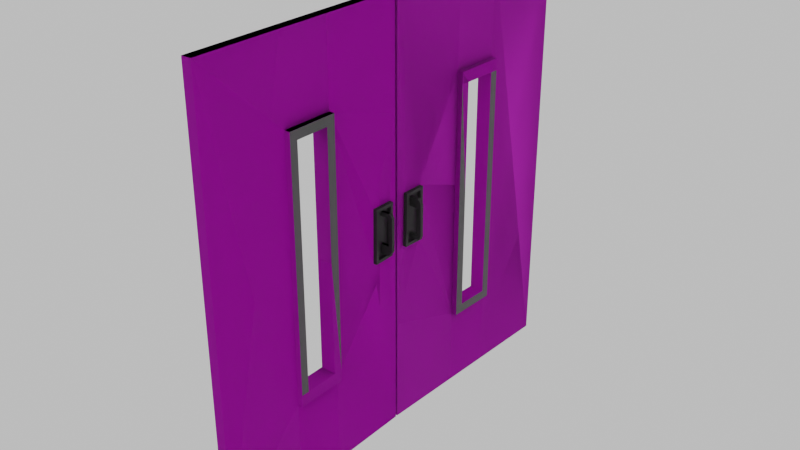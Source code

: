 # Source: NewDOubleDOors.blend  (saved by Blender 2.80.75; exported with 4.5.12 LTS)
import bpy
from mathutils import Matrix  # noqa: F401  (used for matrix-valued properties, if any)

bpy.ops.wm.read_factory_settings(use_empty=True)
scene = bpy.context.scene
scene.name = 'Scene'

# ---- collections
col_collection = bpy.data.collections.new('Collection'); scene.collection.children.link(col_collection)

# ---- images (referenced by path relative to the original .blend; pixels are not part of the script)
import os
ASSET_DIR = os.environ.get("B2B_ASSET_DIR", "")  # directory of the original .blend (textures are referenced by path, not embedded)
HERE = os.path.dirname(os.path.abspath(__file__))  # packed textures are extracted next to this script under _unpacked/

def load_image(name, relpath, width, height, colorspace="sRGB"):
    """Load a texture the original file referenced (path relative to the .blend, or extracted next to this script)."""
    p = next((c for c in (os.path.join(HERE, relpath), os.path.join(ASSET_DIR, relpath)) if relpath and os.path.exists(c)), "")
    if p:
        img = bpy.data.images.load(p, check_existing=True)
        img.name = name
    else:  # same state as the original file: an image datablock whose file is absent (Cycles renders it pink)
        img = bpy.data.images.new(name, width, height)
        img.source = "FILE"
        img.filepath = "//" + (relpath or name)
    img.colorspace_settings.name = colorspace
    return img
img_rustmixedonpaint012_refl_3k_jpg = load_image('RustMixedOnPaint012_REFL_3K.jpg', 'RustMixedOnPaint012_REFL_3K.jpg', 1024, 1024, 'sRGB')
img_rustmixedonpaint012_gloss_3k_jpg = load_image('RustMixedOnPaint012_GLOSS_3K.jpg', 'RustMixedOnPaint012_GLOSS_3K.jpg', 1024, 1024, 'Non-Color')
img_rustmixedonpaint012_nrm_3k_jpg = load_image('RustMixedOnPaint012_NRM_3K.jpg', 'RustMixedOnPaint012_NRM_3K.jpg', 1024, 1024, 'Non-Color')

# ---- materials (node trees are filled in below, after node groups)
mat_material_002 = bpy.data.materials.new('Material.002')
mat_material_002.alpha_threshold = 0.0
mat_material_002.use_transparent_shadow = False
mat_material_002.line_color = (0.0, 0.0, 0.0, 1.0)
mat_material = bpy.data.materials.new('Material')
mat_material.use_transparent_shadow = False
mat_material_004 = bpy.data.materials.new('Material.004')
mat_material_004.use_transparent_shadow = False
mat_material_003 = bpy.data.materials.new('Material.003')
mat_material_003.use_transparent_shadow = False
mat_material_005 = bpy.data.materials.new('Material.005')
mat_material_005.use_transparent_shadow = False

# ---- material node trees
mat_material_002.use_nodes = True; mat_material_002.node_tree.nodes.clear()
_N = mat_material_002.node_tree.nodes; _L = mat_material_002.node_tree.links
n0 = _N.new('ShaderNodeOutputMaterial'); n0.name = 'Material Output'; n0.location = (300, 300)
n1 = _N.new('ShaderNodeBsdfPrincipled'); n1.name = 'Principled BSDF'; n1.location = (10, 300)
n1.distribution = 'GGX'
n1.subsurface_method = 'BURLEY'
n1.inputs[3].default_value = 1.45
n1.inputs[27].default_value = (0.0, 0.0, 0.0, 1.0)
n1.inputs[28].default_value = 1.0
n2 = _N.new('ShaderNodeTexImage'); n2.name = 'Image Texture'; n2.location = (-368, 364)
n2.image = img_rustmixedonpaint012_refl_3k_jpg
n3 = _N.new('ShaderNodeTexImage'); n3.name = 'Image Texture.001'; n3.location = (-584, 82)
n3.image = img_rustmixedonpaint012_gloss_3k_jpg
n4 = _N.new('ShaderNodeValToRGB'); n4.name = 'ColorRamp'; n4.location = (-300, 60)
while len(n4.color_ramp.elements) > 1: n4.color_ramp.elements.remove(n4.color_ramp.elements[-1])
n4.color_ramp.elements[0].position = 0.3732; n4.color_ramp.elements[0].color = (1.0, 1.0, 1.0, 1.0)
_e = n4.color_ramp.elements.new(0.471); _e.color = (0.0, 0.0, 0.0, 1.0)
n5 = _N.new('ShaderNodeTexImage'); n5.name = 'Image Texture.002'; n5.location = (-562, -208)
n5.image = img_rustmixedonpaint012_nrm_3k_jpg
n6 = _N.new('ShaderNodeNormalMap'); n6.name = 'Normal Map'; n6.location = (-241, -249)
n6.inputs[0].default_value = 1.3
_L.new(n1.outputs[0], n0.inputs[0])
_L.new(n2.outputs[0], n1.inputs[0])
_L.new(n3.outputs[0], n4.inputs[0])
_L.new(n4.outputs[0], n1.inputs[2])
_L.new(n5.outputs[0], n6.inputs[1])
_L.new(n6.outputs[0], n1.inputs[5])
n0.is_active_output = True
mat_material.use_nodes = True; mat_material.node_tree.nodes.clear()
_N = mat_material.node_tree.nodes; _L = mat_material.node_tree.links
n0 = _N.new('ShaderNodeOutputMaterial'); n0.name = 'Material Output'; n0.location = (300, 300)
n1 = _N.new('ShaderNodeBsdfPrincipled'); n1.name = 'Principled BSDF'; n1.location = (10, 300)
n1.distribution = 'GGX'
n1.subsurface_method = 'BURLEY'
n1.inputs[0].default_value = (0.1413, 0.1413, 0.1413, 1.0)
n1.inputs[3].default_value = 1.45
n1.inputs[27].default_value = (0.0, 0.0, 0.0, 1.0)
n1.inputs[28].default_value = 1.0
_L.new(n1.outputs[0], n0.inputs[0])
n0.is_active_output = True
mat_material_004.use_nodes = True; mat_material_004.node_tree.nodes.clear()
_N = mat_material_004.node_tree.nodes; _L = mat_material_004.node_tree.links
n0 = _N.new('ShaderNodeOutputMaterial'); n0.name = 'Material Output'; n0.location = (300, 300)
n1 = _N.new('ShaderNodeBsdfPrincipled'); n1.name = 'Principled BSDF'; n1.location = (10, 300)
n1.distribution = 'GGX'
n1.subsurface_method = 'BURLEY'
n1.inputs[0].default_value = (0.04928, 0.04928, 0.04928, 1.0)
n1.inputs[3].default_value = 1.45
n1.inputs[27].default_value = (0.0, 0.0, 0.0, 1.0)
n1.inputs[28].default_value = 1.0
_L.new(n1.outputs[0], n0.inputs[0])
n0.is_active_output = True
mat_material_003.use_nodes = True; mat_material_003.node_tree.nodes.clear()
_N = mat_material_003.node_tree.nodes; _L = mat_material_003.node_tree.links
n0 = _N.new('ShaderNodeOutputMaterial'); n0.name = 'Material Output'; n0.location = (300, 300)
n1 = _N.new('ShaderNodeBsdfPrincipled'); n1.name = 'Principled BSDF'; n1.location = (10, 300)
n1.distribution = 'GGX'
n1.subsurface_method = 'BURLEY'
n1.inputs[0].default_value = (0.1657, 0.1657, 0.1657, 1.0)
n1.inputs[3].default_value = 1.45
n1.inputs[27].default_value = (0.0, 0.0, 0.0, 1.0)
n1.inputs[28].default_value = 1.0
_L.new(n1.outputs[0], n0.inputs[0])
n0.is_active_output = True
mat_material_005.use_nodes = True; mat_material_005.node_tree.nodes.clear()
_N = mat_material_005.node_tree.nodes; _L = mat_material_005.node_tree.links
n0 = _N.new('ShaderNodeOutputMaterial'); n0.name = 'Material Output'; n0.location = (300, 300)
n1 = _N.new('ShaderNodeBsdfPrincipled'); n1.name = 'Principled BSDF'; n1.location = (10, 300)
n1.distribution = 'GGX'
n1.subsurface_method = 'BURLEY'
n1.inputs[0].default_value = (0.05359, 0.05359, 0.05359, 1.0)
n1.inputs[3].default_value = 1.45
n1.inputs[27].default_value = (0.0, 0.0, 0.0, 1.0)
n1.inputs[28].default_value = 1.0
_L.new(n1.outputs[0], n0.inputs[0])
n0.is_active_output = True

# ---- world
world_world = bpy.data.worlds.new('World'); scene.world = world_world
world_world.use_nodes = True; world_world.node_tree.nodes.clear()
_N = world_world.node_tree.nodes; _L = world_world.node_tree.links
n0 = _N.new('ShaderNodeOutputWorld'); n0.name = 'World Output'; n0.location = (300, 300)
n1 = _N.new('ShaderNodeBackground'); n1.name = 'Background'; n1.location = (10, 300)
n1.inputs[0].default_value = (0.0678, 0.0678, 0.0678, 1.0)
n1.inputs[1].default_value = 9.5
_L.new(n1.outputs[0], n0.inputs[0])
n0.is_active_output = True
world_world.color = (0.05088, 0.05088, 0.05088)
world_world.use_sun_shadow = False
world_world.sun_shadow_jitter_overblur = 0.0

# ---- meshes
me_cube_005 = bpy.data.meshes.new('Cube.005')
me_cube_005.from_pydata([(1.782e-05, 2.929, 2.903), (1.782e-05, 2.929, -2.932), (1.782e-05, 1.095, 2.903), (-0.1324, 1.783, 2.903), (-0.1324, 1.783, -2.932), (1.782e-05, 1.095, -0.1318), (-0.1324, 1.095, -0.1318), (1.782e-05, 1.79, -0.1318), (-0.1324, 1.783, 1.813), (-0.1324, 1.783, -0.1318), (-0.1324, 1.664, -2.932), (1.782e-05, 1.67, 2.903), (-0.1324, 1.664, 2.903), (-0.1324, 1.664, -1.627), (-0.1324, 1.664, 1.813), (1.782e-05, 1.67, 1.813), (1.782e-05, 1.67, 1.689), (-0.1324, 1.664, 1.689), (-0.1324, 1.664, -1.51), (1.782e-05, 1.204, 1.813), (-0.1324, 1.203, 2.903), (1.782e-05, 1.204, -2.932), (-0.1324, 1.203, 1.813), (-0.1324, 1.203, -1.51), (0.0748, 1.204, -1.526), (0.0748, 1.095, -1.526), (0.0748, 1.095, 1.813), (0.0748, 1.79, -1.526), (0.0748, 1.67, -0.002566), (0.0748, 1.67, 1.813), (0.0748, 1.67, 1.689), (0.0748, 1.204, 1.689), (0.0748, 1.204, -0.002566), (1.782e-05, 2.929, -0.01419), (1.782e-05, 2.929, 1.445), (1.782e-05, 2.777, 0.3051), (1.782e-05, 2.554, 0.3085), (1.782e-05, 2.546, -0.3448), (1.782e-05, 2.764, -0.3415), (1.782e-05, 2.82, 0.3467), (0.0525, 2.82, 0.3467), (0.0525, 2.512, 0.3514), (0.0525, 2.554, 0.3085), (-0.01604, 2.646, 0.27), (-0.01604, 2.692, 0.27), (0.1544, 2.646, -0.2695), (0.157, 2.646, 0.2545), (0.1544, 2.692, -0.2695), (0.157, 2.692, 0.2545), (0.1763, 2.646, 0.2143), (-0.01604, 2.646, -0.2292), (0.1224, 2.646, -0.2989), (0.07811, 2.646, 0.27), (0.07811, 2.646, 0.2143), (0.07811, 2.692, 0.27), (0.07811, 2.692, -0.2292), (-0.01604, 2.692, -0.1677), (0.1763, 2.692, -0.1677), (0.1224, 2.692, -0.1677), (0.07811, 2.646, -0.1677), (0.1763, 2.692, 0.1682), (0.1763, 2.646, 0.1682), (0.1224, 2.646, 0.1682), (0.1086, 2.692, 0.2014), (-0.1324, 1.095, -2.932), (-0.1324, -0.07133, -2.932), (-0.1324, 2.929, -2.932), (1.782e-05, -0.07133, 2.903), (-0.1324, -0.07133, 2.903), (1.782e-05, -0.07133, -2.932), (-0.1324, 2.929, 2.903), (1.782e-05, 1.79, -2.932), (-0.1324, 1.203, -2.932), (1.782e-05, 1.204, 2.903), (-0.1324, 1.095, 2.903), (1.782e-05, 1.095, -2.932), (1.782e-05, 1.095, -1.685), (-0.1324, 1.095, -1.627), (1.782e-05, 1.67, -2.932), (1.782e-05, 1.79, 2.903), (1.782e-05, 1.79, -1.685), (-0.1324, 1.783, -1.627), (1.782e-05, 1.095, 1.813), (-0.1324, 1.095, 1.813), (1.782e-05, 1.79, 1.813), (-0.1324, 2.929, -0.01419), (-0.1324, 1.203, -1.627), (-0.1329, 1.203, 1.689), (-0.1324, 1.203, -0.002566), (-0.1324, 1.664, -0.002566), (0.0748, 1.79, -1.685), (0.0748, 1.79, 1.813), (-0.0005268, 1.204, 1.689), (0.0748, 1.095, -1.685), (0.0748, 1.204, 1.813), (0.0748, 1.67, -1.526), (-0.1324, 2.929, 1.445), (1.782e-05, 2.512, 0.3514), (1.782e-05, 2.503, -0.3878), (1.782e-05, 2.806, -0.3831), (0.0525, 2.503, -0.3878), (0.0525, 2.806, -0.3831), (0.0525, 2.777, 0.3051), (0.0525, 2.546, -0.3448), (0.0525, 2.764, -0.3415), (-0.01604, 2.692, -0.2989), (-0.01604, 2.646, -0.2989), (-0.01604, 2.646, 0.2143), (-0.01604, 2.692, -0.2292), (0.07811, 2.692, -0.2989), (0.1224, 2.692, 0.27), (0.1763, 2.692, -0.2292), (0.1763, 2.646, -0.2292), (-0.01604, 2.692, 0.2143), (0.1763, 2.692, 0.2143), (0.1224, 2.692, 0.2143), (0.1763, 2.646, -0.1677), (0.1224, 2.692, -0.2292), (0.07811, 2.646, -0.2292), (0.1224, 2.692, -0.2989), (0.07811, 2.646, -0.2989), (0.1224, 2.646, 0.27), (0.1224, 2.646, 0.2143), (0.07811, 2.692, 0.2143), (0.1224, 2.646, -0.2292), (0.1224, 2.646, -0.1677), (0.07811, 2.692, -0.1677), (-0.01604, 2.646, -0.1677), (0.1224, 2.692, 0.1682), (0.1086, 2.646, 0.2014)], [(30, 16), (16, 17), (78, 71), (77, 86), (92, 87), (7, 80), (21, 78), (75, 21), (92, 31)], [(8, 3, 70, 96, 85, 66, 4, 9), (5, 82, 2, 67, 69, 75), (11, 73, 2, 82, 19, 15, 84, 79), (67, 0, 70, 68), (1, 69, 65, 66), (1, 33, 39, 99, 98, 7, 71), (20, 12, 3, 8, 14, 22, 83, 74), (86, 13, 9, 4, 10, 72, 64, 6), (18, 17, 14, 8, 9, 13), (65, 68, 74, 83, 6, 64), (96, 70, 0, 34), (86, 23, 18, 13), (87, 22, 14, 17), (6, 83, 22, 87, 23, 86), (7, 84, 91, 27), (32, 31, 94, 26, 25, 24), (30, 29, 94, 31), (27, 91, 29, 30, 28), (91, 26, 82, 84), (31, 87, 17, 30), (66, 85, 33, 1), (85, 96, 34, 33), (7, 98, 97, 39, 33, 34, 0, 79, 84), (36, 37, 38, 35), (35, 38, 104, 102), (39, 97, 41, 40), (36, 35, 102, 42), (42, 102, 40, 41), (103, 42, 41, 100), (102, 104, 101, 40), (37, 36, 42, 103), (99, 39, 40, 101), (97, 98, 100, 41), (38, 37, 103, 104), (107, 43, 44, 113), (115, 110, 48, 114), (114, 48, 46, 49), (53, 52, 43, 107), (119, 47, 45, 51), (54, 44, 43, 52), (60, 114, 49, 61), (128, 115, 114, 60), (106, 50, 108, 105), (119, 117, 111, 47), (47, 111, 112, 45), (120, 118, 50, 106), (45, 112, 124, 51), (109, 55, 117, 119), (63, 123, 115, 128), (61, 49, 122, 62), (48, 110, 121, 46), (109, 119, 51, 120), (49, 46, 121, 122), (123, 54, 110, 115), (113, 44, 54, 123), (105, 108, 55, 109), (51, 124, 118, 120), (62, 122, 53, 129), (110, 54, 52, 121), (122, 121, 52, 53), (124, 125, 59, 118), (108, 56, 126, 55), (55, 126, 58, 117), (50, 127, 56, 108), (117, 58, 57, 111), (111, 57, 116, 112), (118, 59, 127, 50), (53, 107, 113, 123), (116, 61, 62, 125), (129, 53, 123, 63), (58, 128, 60, 57), (57, 60, 61, 116), (62, 129, 63, 128), (58, 125, 62, 128), (125, 58, 126, 59), (56, 127, 59, 126), (76, 75, 69, 67, 2, 82), (89, 17, 14, 8, 81, 13), (67, 68, 65, 69), (82, 26, 93, 76), (80, 76, 93, 90), (98, 99, 101, 100), (104, 103, 100, 101), (105, 109, 120, 106), (112, 116, 125, 124), (27, 90, 93, 25), (25, 93, 24), (28, 95, 90, 27), (75, 76, 80, 71), (23, 24, 95, 18), (32, 24, 23, 88), (32, 88, 87, 31), (89, 28, 30, 17), (95, 28, 89, 18)])
_uv = me_cube_005.uv_layers.new(name='UVMap')
_uv.uv.foreach_set('vector', [0.5094, 0.4066, 0.5094, 0.5, 0.6296, 0.5, 0.6296, 0.375, 0.6296, 0.25, 0.6296, 0.0, 0.5094, 1.226e-07, 0.5094, 0.2399, 0.822, 0.2399, 0.822, 0.4066, 0.822, 0.5, 0.9444, 0.5, 0.9444, 0.0, 0.822, 4.086e-08, 0.7617, 0.5, 0.8106, 0.5, 0.822, 0.5, 0.822, 0.4066, 0.8106, 0.4066, 0.7617, 0.4066, 0.7491, 0.4066, 0.7491, 0.5, 0.7383, 0.5, 0.7383, 0.7571, 0.7522, 0.7571, 0.7522, 0.5, 0.766, 0.7571, 0.766, 0.5, 0.7522, 0.5, 0.7522, 0.7571, 0.6296, 1.022e-07, 0.6296, 0.25, 0.641, 0.2809, 0.6425, 0.2184, 0.6742, 0.218, 0.7491, 0.2399, 0.7491, 6.129e-08, 0.4485, 0.5, 0.4969, 0.5, 0.5094, 0.5, 0.5094, 0.4066, 0.4969, 0.4066, 0.4485, 0.4066, 0.4372, 0.4066, 0.4372, 0.5, 0.4485, 0.1118, 0.4969, 0.1118, 0.5094, 0.2399, 0.5094, 1.226e-07, 0.4969, 1.226e-07, 0.4485, 1.839e-07, 0.4372, 1.839e-07, 0.4372, 0.2399, 0.4969, 0.1219, 0.4969, 0.396, 0.4969, 0.4066, 0.5094, 0.4066, 0.5094, 0.2399, 0.4969, 0.1118, 0.3148, 2.86e-07, 0.3148, 0.5, 0.4372, 0.5, 0.4372, 0.4066, 0.4372, 0.2399, 0.4372, 1.839e-07, 0.9861, 0.375, 0.9861, 0.5, 1.0, 0.5, 1.0, 0.375, 0.4485, 0.1118, 0.4485, 0.1219, 0.4969, 0.1219, 0.4969, 0.1118, 0.4485, 0.396, 0.4485, 0.4066, 0.4969, 0.4066, 0.4969, 0.396, 0.4372, 0.2399, 0.4372, 0.4066, 0.4485, 0.4066, 0.4485, 0.396, 0.4485, 0.1219, 0.4485, 0.1118, 0.7956, 0.6194, 0.7956, 0.7861, 0.8034, 0.7861, 0.8034, 0.5, 0.641, 0.6556, 0.641, 0.5106, 0.641, 0.5, 0.6296, 0.5, 0.6296, 0.7861, 0.641, 0.7861, 0.69, 0.5106, 0.69, 0.5, 0.641, 0.5, 0.641, 0.5106, 0.7026, 0.7861, 0.7026, 0.5, 0.69, 0.5, 0.69, 0.5106, 0.69, 0.6556, 0.6188, 0.54, 0.6188, 0.5996, 0.611, 0.5996, 0.611, 0.54, 0.611, 0.54, 0.5892, 0.5401, 0.5892, 0.5005, 0.611, 0.5, 0.9861, 2.043e-08, 0.9861, 0.25, 1.0, 0.25, 1.0, 0.0, 0.9861, 0.25, 0.9861, 0.375, 1.0, 0.375, 1.0, 0.25, 0.7491, 0.2399, 0.6742, 0.218, 0.6733, 0.2813, 0.641, 0.2809, 0.6296, 0.25, 0.6296, 0.375, 0.6296, 0.5, 0.7491, 0.5, 0.7491, 0.4066, 0.47, 0.556, 0.4697, 0.5, 0.4468, 0.5006, 0.4465, 0.556, 0.4922, 0.6042, 0.4922, 0.5488, 0.4867, 0.5488, 0.4867, 0.6042, 0.5121, 0.5488, 0.5121, 0.5752, 0.5176, 0.5752, 0.5176, 0.5488, 0.5396, 0.5488, 0.5396, 0.5679, 0.5451, 0.5679, 0.5451, 0.5488, 0.4186, 0.5597, 0.3951, 0.5596, 0.3907, 0.5632, 0.423, 0.5633, 0.4186, 0.5037, 0.4186, 0.5597, 0.423, 0.5633, 0.423, 0.5, 0.3951, 0.5596, 0.3957, 0.5042, 0.3913, 0.5007, 0.3907, 0.5632, 0.5889, 0.5401, 0.5889, 0.5961, 0.5944, 0.5961, 0.5944, 0.5401, 0.5999, 0.5401, 0.5999, 0.6026, 0.6055, 0.6026, 0.6055, 0.5401, 0.5752, 0.5401, 0.5752, 0.6034, 0.5807, 0.6034, 0.5807, 0.5401, 0.5472, 0.5488, 0.5472, 0.5675, 0.5527, 0.5675, 0.5527, 0.5488, 0.4748, 0.5644, 0.4748, 0.5596, 0.47, 0.5596, 0.47, 0.5644, 0.5415, 0.544, 0.5415, 0.5488, 0.5452, 0.5474, 0.5472, 0.544, 0.5073, 0.5522, 0.5073, 0.5488, 0.5025, 0.5488, 0.5025, 0.5522, 0.5171, 0.544, 0.5171, 0.5488, 0.527, 0.5488, 0.527, 0.544, 0.4603, 0.5586, 0.4603, 0.556, 0.4555, 0.556, 0.4555, 0.5586, 0.4651, 0.5628, 0.4651, 0.5709, 0.47, 0.5709, 0.47, 0.5628, 0.5073, 0.5562, 0.5073, 0.5522, 0.5025, 0.5522, 0.5025, 0.5562, 0.5415, 0.54, 0.5415, 0.544, 0.5472, 0.544, 0.5472, 0.54, 0.4327, 0.5672, 0.4327, 0.5613, 0.4279, 0.5613, 0.4279, 0.5672, 0.5415, 0.5, 0.5415, 0.506, 0.5472, 0.506, 0.5449, 0.5025, 0.5073, 0.5936, 0.5073, 0.5902, 0.5025, 0.5902, 0.5025, 0.5936, 0.5171, 0.5, 0.5171, 0.506, 0.527, 0.506, 0.527, 0.5, 0.5091, 0.5025, 0.5068, 0.506, 0.5125, 0.506, 0.5125, 0.5, 0.5369, 0.5, 0.5369, 0.506, 0.5415, 0.506, 0.5415, 0.5, 0.5401, 0.5429, 0.5369, 0.544, 0.5415, 0.544, 0.5415, 0.54, 0.5068, 0.54, 0.5068, 0.544, 0.5125, 0.544, 0.5125, 0.54, 0.4651, 0.556, 0.4651, 0.559, 0.47, 0.559, 0.47, 0.556, 0.4603, 0.5624, 0.4603, 0.5586, 0.4555, 0.5586, 0.4555, 0.5624, 0.5068, 0.544, 0.5089, 0.5474, 0.5125, 0.5488, 0.5125, 0.544, 0.5369, 0.544, 0.5369, 0.5488, 0.5415, 0.5488, 0.5415, 0.544, 0.527, 0.544, 0.527, 0.5488, 0.5369, 0.5488, 0.5369, 0.544, 0.527, 0.5, 0.527, 0.506, 0.5369, 0.506, 0.5369, 0.5, 0.5125, 0.5, 0.5125, 0.506, 0.5171, 0.506, 0.5171, 0.5, 0.5125, 0.54, 0.5125, 0.544, 0.5171, 0.544, 0.5139, 0.5429, 0.4651, 0.559, 0.4651, 0.5628, 0.47, 0.5628, 0.47, 0.559, 0.5125, 0.544, 0.5125, 0.5488, 0.5171, 0.5488, 0.5171, 0.544, 0.5125, 0.506, 0.5125, 0.5112, 0.5171, 0.5112, 0.5171, 0.506, 0.527, 0.506, 0.527, 0.5112, 0.5369, 0.5112, 0.5369, 0.506, 0.5369, 0.506, 0.5369, 0.5112, 0.5415, 0.5112, 0.5415, 0.506, 0.4327, 0.5613, 0.4327, 0.556, 0.4279, 0.556, 0.4279, 0.5613, 0.5415, 0.506, 0.5415, 0.5112, 0.5472, 0.5112, 0.5472, 0.506, 0.5073, 0.5902, 0.5073, 0.585, 0.5025, 0.585, 0.5025, 0.5902, 0.5171, 0.506, 0.5171, 0.5112, 0.527, 0.5112, 0.527, 0.506, 0.4423, 0.564, 0.4423, 0.556, 0.4375, 0.556, 0.4375, 0.564, 0.5068, 0.5112, 0.5068, 0.54, 0.5125, 0.54, 0.5125, 0.5112, 0.4423, 0.5667, 0.4423, 0.564, 0.4375, 0.564, 0.4375, 0.5667, 0.5415, 0.5112, 0.5415, 0.54, 0.5472, 0.54, 0.5472, 0.5112, 0.5073, 0.585, 0.5073, 0.5562, 0.5025, 0.5562, 0.5025, 0.585, 0.6248, 0.5288, 0.6248, 0.5316, 0.6296, 0.5316, 0.6296, 0.5288, 0.6296, 0.5, 0.6248, 0.5, 0.6248, 0.5288, 0.6296, 0.5288, 0.4555, 0.556, 0.4507, 0.556, 0.4507, 0.5598, 0.4555, 0.5598, 0.4507, 0.5678, 0.4555, 0.5678, 0.4555, 0.5598, 0.4507, 0.5598, 0.1224, 0.1069, 0.1224, 1.839e-07, 0.0, 3.065e-07, 3.127e-08, 0.5, 0.1224, 0.5, 0.1224, 0.4066, 0.1821, 0.749, 0.1821, 0.604, 0.1821, 0.5934, 0.1946, 0.5934, 0.1946, 0.8882, 0.1821, 0.8882, 0.9722, 0.0, 0.9861, 0.0, 0.9861, 0.5, 0.9722, 0.5, 0.7877, 0.5, 0.7799, 0.5, 0.7799, 0.7998, 0.7877, 0.7998, 0.6266, 0.5996, 0.6266, 0.54, 0.6188, 0.54, 0.6188, 0.5996, 0.5286, 0.5488, 0.5286, 0.5747, 0.5231, 0.5747, 0.5231, 0.5488, 0.3633, 0.5591, 0.3862, 0.5596, 0.3907, 0.5633, 0.3589, 0.5626, 0.4651, 0.556, 0.4651, 0.564, 0.4603, 0.564, 0.4603, 0.556, 0.5674, 0.506, 0.5674, 0.5112, 0.5617, 0.5112, 0.5617, 0.506, 0.47, 0.5596, 0.4867, 0.5596, 0.4867, 0.5, 0.47, 0.5, 0.6296, 0.7861, 0.6296, 0.7997, 0.641, 0.7861, 0.69, 0.6556, 0.69, 0.7861, 0.7026, 0.7997, 0.7026, 0.7861, 0.1224, 1.839e-07, 0.1224, 0.1069, 0.1954, 0.1069, 0.1954, 1.022e-07, 0.5674, 0.5401, 0.5892, 0.54, 0.5892, 0.5, 0.5674, 0.5005, 0.7244, 0.6305, 0.7244, 0.5, 0.7027, 0.5014, 0.7027, 0.6305, 0.7244, 0.6305, 0.7027, 0.6305, 0.7026, 0.7755, 0.7244, 0.7755, 0.3366, 0.645, 0.3148, 0.645, 0.3148, 0.5, 0.3366, 0.5, 0.3583, 0.6305, 0.3583, 0.5, 0.3366, 0.5, 0.3366, 0.6291])
me_cube_005.materials.append(mat_material_002)
me_cube_005.use_remesh_preserve_volume = False
me_cube_005.use_remesh_preserve_attributes = False
me_cube_005.use_mirror_vertex_groups = False
me_cube_005.update()
me_cube_001 = bpy.data.meshes.new('Cube.001')
me_cube_001.from_pydata([(0.0002283, 2.955, 2.935), (0.0002283, 2.955, -2.899), (0.0002283, 1.121, 2.935), (-0.1321, 1.81, 2.935), (-0.1321, 1.81, -2.899), (0.0002283, 1.121, -0.09963), (-0.1321, 1.121, -0.09963), (0.0002283, 1.817, -0.09963), (-0.1321, 1.81, 1.845), (-0.1321, 1.81, -0.09963), (-0.1321, 1.691, -2.899), (0.0002283, 1.697, 2.935), (-0.1321, 1.691, 2.935), (-0.1321, 1.691, -1.594), (-0.1321, 1.691, 1.845), (0.0002283, 1.697, 1.845), (0.0002283, 1.697, 1.721), (-0.1321, 1.691, 1.721), (-0.1321, 1.691, -1.477), (0.0002283, 1.23, 1.845), (-0.1321, 1.229, 2.935), (0.0002283, 1.23, -2.899), (-0.1321, 1.229, 1.845), (-0.1321, 1.229, -1.477), (0.07501, 1.23, -1.493), (0.07501, 1.121, -1.493), (0.07501, 1.121, 1.845), (0.07501, 1.817, -1.493), (0.07501, 1.697, 0.02963), (0.07501, 1.697, 1.845), (0.07501, 1.697, 1.721), (0.07501, 1.23, 1.721), (0.07501, 1.23, 0.02963), (0.0002283, 2.955, 0.01801), (0.0002283, 2.955, 1.477), (0.0002283, 2.804, 0.3373), (0.0002283, 2.58, 0.3407), (0.0002283, 2.573, -0.3126), (0.0002283, 2.791, -0.3093), (0.0002283, 2.847, 0.3789), (0.05271, 2.847, 0.3789), (0.05271, 2.539, 0.3836), (0.05271, 2.58, 0.3407), (-0.01583, 2.672, 0.3022), (-0.01583, 2.718, 0.3022), (0.1546, 2.672, -0.2373), (0.1572, 2.672, 0.2867), (0.1546, 2.718, -0.2373), (0.1572, 2.718, 0.2867), (0.1765, 2.672, 0.2465), (-0.01583, 2.672, -0.197), (0.1226, 2.672, -0.2667), (0.07832, 2.672, 0.3022), (0.07832, 2.672, 0.2465), (0.07832, 2.718, 0.3022), (0.07832, 2.718, -0.197), (-0.01583, 2.718, -0.1355), (0.1765, 2.718, -0.1355), (0.1226, 2.718, -0.1355), (0.07832, 2.672, -0.1355), (0.1765, 2.718, 0.2003), (0.1765, 2.672, 0.2003), (0.1226, 2.672, 0.2003), (0.1088, 2.718, 0.2336), (-0.1321, 1.121, -2.899), (-0.1321, -0.04484, -2.899), (-0.1321, 2.955, -2.899), (0.0002283, -0.04484, 2.935), (-0.1321, -0.04484, 2.935), (0.0002283, -0.04484, -2.899), (-0.1321, 2.955, 2.935), (0.0002283, 1.817, -2.899), (-0.1321, 1.229, -2.899), (0.0002283, 1.23, 2.935), (-0.1321, 1.121, 2.935), (0.0002283, 1.121, -2.899), (0.0002283, 1.121, -1.653), (-0.1321, 1.121, -1.594), (0.0002283, 1.697, -2.899), (0.0002283, 1.817, 2.935), (0.0002283, 1.817, -1.653), (0.0002283, 1.121, 1.845), (-0.1321, 1.121, 1.845), (0.0002283, 1.817, 1.845), (-0.1321, 2.955, 0.01801), (-0.1321, 1.229, -1.594), (-0.1327, 1.229, 1.721), (-0.1321, 1.229, 0.02963), (-0.1321, 1.691, 0.02963), (0.07501, 1.817, -1.653), (0.07501, 1.817, 1.845), (-0.0003164, 1.23, 1.721), (0.07501, 1.121, -1.653), (0.07501, 1.23, 1.845), (0.07501, 1.697, -1.493), (-0.1321, 2.955, 1.477), (0.0002283, 2.539, 0.3836), (0.0002283, 2.53, -0.3556), (0.0002283, 2.832, -0.3509), (0.05271, 2.53, -0.3556), (0.05271, 2.832, -0.3509), (0.05271, 2.804, 0.3373), (0.05271, 2.573, -0.3126), (0.05271, 2.791, -0.3093), (-0.01583, 2.718, -0.2667), (-0.01583, 2.672, -0.2667), (-0.01583, 2.672, 0.2465), (-0.01583, 2.718, -0.197), (0.07832, 2.718, -0.2667), (0.1226, 2.718, 0.3022), (0.1765, 2.718, -0.197), (0.1765, 2.672, -0.197), (-0.01583, 2.718, 0.2465), (0.1765, 2.718, 0.2465), (0.1226, 2.718, 0.2465), (0.1765, 2.672, -0.1355), (0.1226, 2.718, -0.197), (0.07832, 2.672, -0.197), (0.1226, 2.718, -0.2667), (0.07832, 2.672, -0.2667), (0.1226, 2.672, 0.3022), (0.1226, 2.672, 0.2465), (0.07832, 2.718, 0.2465), (0.1226, 2.672, -0.197), (0.1226, 2.672, -0.1355), (0.07832, 2.718, -0.1355), (-0.01583, 2.672, -0.1355), (0.1226, 2.718, 0.2003), (0.1088, 2.672, 0.2336)], [(30, 16), (16, 17), (78, 71), (77, 85), (91, 86), (7, 80), (21, 78), (75, 21), (91, 31)], [(8, 3, 70, 95, 84, 66, 4, 9), (5, 81, 2, 67, 69, 75), (11, 73, 2, 81, 19, 15, 83, 79), (67, 0, 70, 68), (1, 69, 65, 66), (20, 12, 3, 8, 14, 22, 82, 74), (85, 13, 9, 4, 10, 72, 64, 6), (18, 17, 14, 8, 9, 13), (65, 68, 74, 82, 6, 64), (95, 70, 0, 34), (85, 23, 18, 13), (86, 22, 14, 17), (6, 82, 22, 86, 23, 85), (7, 83, 90, 27), (32, 31, 93, 26, 25, 24), (30, 29, 93, 31), (27, 90, 29, 30, 28), (90, 26, 81, 83), (31, 86, 17, 30), (66, 84, 33, 1), (84, 95, 34, 33), (7, 97, 96, 39, 33, 34, 0, 79, 83), (36, 37, 38, 35), (35, 38, 103, 101), (39, 96, 41, 40), (36, 35, 101, 42), (42, 101, 40, 41), (102, 42, 41, 99), (101, 103, 100, 40), (37, 36, 42, 102), (98, 39, 40, 100), (96, 97, 99, 41), (38, 37, 102, 103), (106, 43, 44, 112), (114, 109, 48, 113), (113, 48, 46, 49), (53, 52, 43, 106), (118, 47, 45, 51), (54, 44, 43, 52), (60, 113, 49, 61), (127, 114, 113, 60), (105, 50, 107, 104), (118, 116, 110, 47), (47, 110, 111, 45), (119, 117, 50, 105), (45, 111, 123, 51), (108, 55, 116, 118), (63, 122, 114, 127), (61, 49, 121, 62), (48, 109, 120, 46), (108, 118, 51, 119), (49, 46, 120, 121), (122, 54, 109, 114), (112, 44, 54, 122), (104, 107, 55, 108), (51, 123, 117, 119), (62, 121, 53, 128), (109, 54, 52, 120), (121, 120, 52, 53), (123, 124, 59, 117), (107, 56, 125, 55), (55, 125, 58, 116), (50, 126, 56, 107), (116, 58, 57, 110), (110, 57, 115, 111), (117, 59, 126, 50), (53, 106, 112, 122), (115, 61, 62, 124), (128, 53, 122, 63), (58, 127, 60, 57), (57, 60, 61, 115), (62, 128, 63, 127), (58, 124, 62, 127), (124, 58, 125, 59), (56, 126, 59, 125), (1, 71, 80, 97, 98, 39, 33), (67, 68, 65, 69), (80, 89, 90, 83), (81, 26, 92, 76), (80, 76, 92, 89), (97, 98, 100, 99), (103, 102, 99, 100), (104, 108, 119, 105), (111, 115, 124, 123), (27, 89, 92, 25), (25, 92, 24), (28, 94, 89, 27), (75, 76, 80, 71), (23, 24, 94, 18), (32, 24, 23, 87), (32, 87, 86, 31), (88, 28, 30, 17), (94, 28, 88, 18)])
_uv = me_cube_001.uv_layers.new(name='UVMap')
_uv.uv.foreach_set('vector', [0.1946, 0.4066, 0.1946, 0.5, 0.3148, 0.5, 0.3148, 0.375, 0.3148, 0.25, 0.3148, 0.0, 0.1946, 1.022e-07, 0.1946, 0.2399, 0.1924, 0.7399, 0.1924, 0.9066, 0.1924, 1.0, 0.3148, 1.0, 0.3148, 0.5, 0.1924, 0.5, 0.1321, 1.0, 0.181, 1.0, 0.1924, 1.0, 0.1924, 0.9066, 0.181, 0.9066, 0.1321, 0.9066, 0.1194, 0.9066, 0.1194, 1.0, 0.7522, 0.7571, 0.7522, 0.5, 0.7383, 0.5, 0.7383, 0.7571, 0.766, 0.7571, 0.766, 0.5, 0.7522, 0.5, 0.7522, 0.7571, 0.1337, 0.5, 0.1821, 0.5, 0.1946, 0.5, 0.1946, 0.4066, 0.1821, 0.4066, 0.1337, 0.4066, 0.1224, 0.4066, 0.1224, 0.5, 0.1337, 0.1118, 0.1821, 0.1118, 0.1946, 0.2399, 0.1946, 1.022e-07, 0.1821, 1.226e-07, 0.1337, 1.839e-07, 0.1224, 1.635e-07, 0.1224, 0.2399, 0.1821, 0.1219, 0.1821, 0.396, 0.1821, 0.4066, 0.1946, 0.4066, 0.1946, 0.2399, 0.1821, 0.1118, 0.0, 2.656e-07, 3.284e-08, 0.5, 0.1224, 0.5, 0.1224, 0.4066, 0.1224, 0.2399, 0.1224, 1.635e-07, 0.9722, 0.125, 0.9722, 2.043e-08, 0.9583, 0.0, 0.9583, 0.125, 0.1337, 0.1118, 0.1337, 0.1219, 0.1821, 0.1219, 0.1821, 0.1118, 0.1337, 0.396, 0.1337, 0.4066, 0.1821, 0.4066, 0.1821, 0.396, 0.1224, 0.2399, 0.1224, 0.4066, 0.1337, 0.4066, 0.1337, 0.396, 0.1337, 0.1219, 0.1337, 0.1118, 0.7956, 0.6194, 0.7956, 0.7861, 0.8034, 0.7861, 0.8034, 0.5, 0.6912, 0.6441, 0.6912, 0.7891, 0.6912, 0.7997, 0.7026, 0.7997, 0.7026, 0.5136, 0.6912, 0.5136, 0.6422, 0.7891, 0.6422, 0.7997, 0.6912, 0.7997, 0.6912, 0.7891, 0.6296, 0.5136, 0.6296, 0.7997, 0.6422, 0.7997, 0.6422, 0.7891, 0.6422, 0.6441, 0.6266, 0.54, 0.6266, 0.5996, 0.6188, 0.5996, 0.6188, 0.54, 0.611, 0.54, 0.5892, 0.5401, 0.5892, 0.5005, 0.611, 0.5, 0.9722, 0.5, 0.9722, 0.25, 0.9583, 0.25, 0.9583, 0.5, 0.9722, 0.25, 0.9722, 0.125, 0.9583, 0.125, 0.9583, 0.25, 0.1194, 0.7399, 0.04462, 0.718, 0.04372, 0.7813, 0.01136, 0.7809, 2.502e-08, 0.75, 2.502e-08, 0.875, 5.004e-08, 1.0, 0.1194, 1.0, 0.1194, 0.9066, 0.47, 0.556, 0.4697, 0.5, 0.4468, 0.5006, 0.4465, 0.556, 0.4922, 0.6042, 0.4922, 0.5488, 0.4867, 0.5488, 0.4867, 0.6042, 0.5121, 0.5488, 0.5121, 0.5752, 0.5176, 0.5752, 0.5176, 0.5488, 0.5396, 0.5488, 0.5396, 0.5679, 0.5451, 0.5679, 0.5451, 0.5488, 0.4186, 0.5597, 0.3951, 0.5596, 0.3907, 0.5632, 0.423, 0.5633, 0.4186, 0.5037, 0.4186, 0.5597, 0.423, 0.5633, 0.423, 0.5, 0.3951, 0.5596, 0.3957, 0.5042, 0.3913, 0.5007, 0.3907, 0.5632, 0.5889, 0.5401, 0.5889, 0.5961, 0.5944, 0.5961, 0.5944, 0.5401, 0.5999, 0.5401, 0.5999, 0.6026, 0.6055, 0.6026, 0.6055, 0.5401, 0.5807, 0.6034, 0.5807, 0.5401, 0.5752, 0.5401, 0.5752, 0.6034, 0.5472, 0.5488, 0.5472, 0.5675, 0.5527, 0.5675, 0.5527, 0.5488, 0.6248, 0.5316, 0.6248, 0.5364, 0.6296, 0.5364, 0.6296, 0.5316, 0.5125, 0.5048, 0.5125, 0.5, 0.5089, 0.5013, 0.5068, 0.5048, 0.5073, 0.5522, 0.5073, 0.5488, 0.5025, 0.5488, 0.5025, 0.5522, 0.5373, 0.544, 0.5373, 0.5488, 0.5472, 0.5488, 0.5472, 0.544, 0.4603, 0.5586, 0.4603, 0.556, 0.4555, 0.556, 0.4555, 0.5586, 0.4651, 0.5628, 0.4651, 0.5709, 0.47, 0.5709, 0.47, 0.5628, 0.5073, 0.5562, 0.5073, 0.5522, 0.5025, 0.5522, 0.5025, 0.5562, 0.5125, 0.5087, 0.5125, 0.5048, 0.5068, 0.5048, 0.5068, 0.5087, 0.4279, 0.556, 0.4279, 0.562, 0.4327, 0.562, 0.4327, 0.556, 0.5125, 0.5488, 0.5125, 0.5428, 0.5068, 0.5428, 0.5091, 0.5462, 0.5073, 0.5936, 0.5073, 0.5902, 0.5025, 0.5902, 0.5025, 0.5936, 0.5373, 0.5, 0.5373, 0.506, 0.5472, 0.506, 0.5472, 0.5, 0.5293, 0.5025, 0.527, 0.506, 0.5327, 0.506, 0.5327, 0.5, 0.5171, 0.5488, 0.5171, 0.5428, 0.5125, 0.5428, 0.5125, 0.5488, 0.5139, 0.5059, 0.5171, 0.5048, 0.5125, 0.5048, 0.5125, 0.5087, 0.527, 0.54, 0.527, 0.544, 0.5327, 0.544, 0.5327, 0.54, 0.4651, 0.556, 0.4651, 0.559, 0.47, 0.559, 0.47, 0.556, 0.4603, 0.5624, 0.4603, 0.5586, 0.4555, 0.5586, 0.4555, 0.5624, 0.527, 0.544, 0.5291, 0.5474, 0.5327, 0.5488, 0.5327, 0.544, 0.5171, 0.5048, 0.5171, 0.5, 0.5125, 0.5, 0.5125, 0.5048, 0.527, 0.5048, 0.527, 0.5, 0.5171, 0.5, 0.5171, 0.5048, 0.527, 0.5488, 0.527, 0.5428, 0.5171, 0.5428, 0.5171, 0.5488, 0.5327, 0.5, 0.5327, 0.506, 0.5373, 0.506, 0.5373, 0.5, 0.5327, 0.54, 0.5327, 0.544, 0.5373, 0.544, 0.5341, 0.5429, 0.4651, 0.559, 0.4651, 0.5628, 0.47, 0.5628, 0.47, 0.559, 0.5327, 0.544, 0.5327, 0.5488, 0.5373, 0.5488, 0.5373, 0.544, 0.5327, 0.506, 0.5327, 0.5112, 0.5373, 0.5112, 0.5373, 0.506, 0.527, 0.5428, 0.527, 0.5375, 0.5171, 0.5375, 0.5171, 0.5428, 0.5171, 0.5428, 0.5171, 0.5375, 0.5125, 0.5375, 0.5125, 0.5428, 0.4279, 0.562, 0.4279, 0.5672, 0.4327, 0.5672, 0.4327, 0.562, 0.5125, 0.5428, 0.5125, 0.5375, 0.5068, 0.5375, 0.5068, 0.5428, 0.5073, 0.5902, 0.5073, 0.585, 0.5025, 0.585, 0.5025, 0.5902, 0.5373, 0.506, 0.5373, 0.5112, 0.5472, 0.5112, 0.5472, 0.506, 0.4423, 0.564, 0.4423, 0.556, 0.4375, 0.556, 0.4375, 0.564, 0.527, 0.5112, 0.527, 0.54, 0.5327, 0.54, 0.5327, 0.5112, 0.4423, 0.5667, 0.4423, 0.564, 0.4375, 0.564, 0.4375, 0.5667, 0.5125, 0.5375, 0.5125, 0.5087, 0.5068, 0.5087, 0.5068, 0.5375, 0.5073, 0.585, 0.5073, 0.5562, 0.5025, 0.5562, 0.5025, 0.585, 0.6248, 0.5288, 0.6248, 0.5316, 0.6296, 0.5316, 0.6296, 0.5288, 0.6296, 0.5, 0.6248, 0.5, 0.6248, 0.5288, 0.6296, 0.5288, 0.4507, 0.5678, 0.4555, 0.5678, 0.4555, 0.564, 0.4507, 0.564, 0.4555, 0.556, 0.4507, 0.556, 0.4507, 0.564, 0.4555, 0.564, 0.6296, 0.0, 0.5102, 8.173e-08, 0.5102, 0.1069, 0.585, 0.218, 0.6167, 0.2184, 0.6183, 0.2809, 0.6296, 0.25, 0.9722, 0.0, 0.9861, 0.0, 0.9861, 0.5, 0.9722, 0.5, 0.7799, 0.7998, 0.7877, 0.7998, 0.7877, 0.5, 0.7799, 0.5, 0.7877, 0.7998, 0.7956, 0.7998, 0.7956, 0.5, 0.7877, 0.5, 0.611, 0.54, 0.611, 0.5996, 0.6188, 0.5996, 0.6188, 0.54, 0.5286, 0.5488, 0.5286, 0.5747, 0.5231, 0.5747, 0.5231, 0.5488, 0.3859, 0.5043, 0.363, 0.5037, 0.3586, 0.5, 0.3903, 0.5008, 0.4651, 0.556, 0.4651, 0.564, 0.4603, 0.564, 0.4603, 0.556, 0.5068, 0.506, 0.5068, 0.5112, 0.5012, 0.5112, 0.5012, 0.506, 0.47, 0.5596, 0.4867, 0.5596, 0.4867, 0.5, 0.47, 0.5, 0.7026, 0.5136, 0.7026, 0.5, 0.6912, 0.5136, 0.6422, 0.6441, 0.6422, 0.5136, 0.6296, 0.5, 0.6296, 0.5136, 0.4372, 1.43e-07, 0.4372, 0.1069, 0.5102, 0.1069, 0.5102, 8.173e-08, 0.5674, 0.5401, 0.5892, 0.54, 0.5892, 0.5, 0.5674, 0.5005, 0.7244, 0.6305, 0.7244, 0.5, 0.7027, 0.5014, 0.7027, 0.6305, 0.7244, 0.6305, 0.7027, 0.6305, 0.7026, 0.7755, 0.7244, 0.7755, 0.3366, 0.645, 0.3148, 0.645, 0.3148, 0.5, 0.3366, 0.5, 0.3583, 0.6305, 0.3583, 0.5, 0.3366, 0.5, 0.3366, 0.6291])
me_cube_001.materials.append(mat_material_002)
me_cube_001.use_remesh_preserve_volume = False
me_cube_001.use_remesh_preserve_attributes = False
me_cube_001.use_mirror_vertex_groups = False
me_cube_001.update()
me_cube_000 = bpy.data.meshes.new('Cube.000')
me_cube_000.from_pydata([(1.782e-05, 2.929, 2.903), (1.782e-05, 2.929, -2.932), (1.782e-05, 1.095, 2.903), (-0.1324, 1.783, 2.903), (-0.1324, 1.783, -2.932), (1.782e-05, 1.095, -0.1318), (-0.1324, 1.095, -0.1318), (1.782e-05, 1.79, -0.1318), (-0.1324, 1.783, 1.813), (-0.1324, 1.783, -0.1318), (-0.1324, 1.664, -2.932), (1.782e-05, 1.67, 2.903), (-0.1324, 1.664, 2.903), (-0.1324, 1.664, -1.627), (-0.1324, 1.664, 1.813), (1.782e-05, 1.67, 1.813), (1.782e-05, 1.67, 1.689), (-0.1324, 1.664, 1.689), (-0.1324, 1.664, -1.51), (1.782e-05, 1.204, 1.813), (-0.1324, 1.203, 2.903), (1.782e-05, 1.204, -2.932), (-0.1324, 1.203, 1.813), (-0.1324, 1.203, -1.51), (0.0748, 1.204, -1.526), (0.0748, 1.095, -1.526), (0.0748, 1.095, 1.813), (0.0748, 1.79, -1.526), (0.0748, 1.67, -0.002566), (0.0748, 1.67, 1.689), (0.0748, 1.204, 1.689), (0.0748, 1.204, -0.002566), (1.782e-05, 2.929, -0.01419), (1.782e-05, 2.929, 1.445), (1.782e-05, 2.554, 0.3085), (1.782e-05, 2.546, -0.3448), (1.782e-05, 2.82, 0.3467), (0.0525, 2.554, 0.3085), (-0.1324, 1.095, -2.932), (-0.1324, -0.07133, -2.932), (-0.1324, 2.929, -2.932), (1.782e-05, -0.07133, 2.903), (-0.1324, -0.07133, 2.903), (1.782e-05, -0.07133, -2.932), (-0.1324, 2.929, 2.903), (1.782e-05, 1.79, -2.932), (-0.1324, 1.203, -2.932), (1.782e-05, 1.204, 2.903), (-0.1324, 1.095, 2.903), (1.782e-05, 1.095, -2.932), (1.782e-05, 1.095, -1.685), (-0.1324, 1.095, -1.627), (1.782e-05, 1.67, -2.932), (1.782e-05, 1.79, 2.903), (1.782e-05, 1.79, -1.685), (-0.1324, 1.783, -1.627), (1.782e-05, 1.095, 1.813), (-0.1324, 1.095, 1.813), (1.782e-05, 1.79, 1.813), (-0.1324, 2.929, -0.01419), (-0.1324, 1.203, -1.627), (-0.1329, 1.203, 1.689), (-0.1324, 1.203, -0.002566), (-0.1324, 1.664, -0.002566), (0.0748, 1.79, -1.685), (0.0748, 1.79, 1.813), (-0.0005268, 1.204, 1.689), (0.0748, 1.095, -1.685), (0.0748, 1.67, -1.526), (-0.1324, 2.929, 1.445), (1.782e-05, 2.512, 0.3514), (1.782e-05, 2.503, -0.3878), (1.782e-05, 2.806, -0.3831), (0.0525, 2.503, -0.3878), (0.0525, 2.806, -0.3831), (0.0525, 2.546, -0.3448), (0.0748, 1.204, -1.526), (0.0748, 1.095, -1.526), (0.0748, 1.095, 1.813), (0.0748, 1.79, -1.526), (0.0748, 1.67, -0.002566), (0.0748, 1.67, 1.813), (0.0748, 1.67, 1.689), (0.0748, 1.204, 1.689), (0.0748, 1.204, -0.002566), (0.0748, 1.79, -1.685), (0.0748, 1.79, 1.813), (0.0748, 1.095, -1.685), (0.0748, 1.204, 1.813), (0.0748, 1.67, -1.526), (1.782e-05, 2.777, 0.3051), (1.782e-05, 2.554, 0.3085), (1.782e-05, 2.546, -0.3448), (1.782e-05, 2.764, -0.3415), (1.782e-05, 2.82, 0.3467), (0.0525, 2.82, 0.3467), (0.0525, 2.512, 0.3514), (0.0525, 2.554, 0.3085), (-0.01604, 2.646, 0.27), (-0.01604, 2.692, 0.27), (0.1544, 2.646, -0.2695), (0.157, 2.646, 0.2545), (0.1544, 2.692, -0.2695), (0.157, 2.692, 0.2545), (0.1763, 2.646, 0.2143), (-0.01604, 2.646, -0.2292), (0.1224, 2.646, -0.2989), (0.07811, 2.646, 0.27), (0.07811, 2.646, 0.2143), (0.07811, 2.692, 0.27), (0.07811, 2.692, -0.2292), (-0.01604, 2.692, -0.1677), (0.1763, 2.692, -0.1677), (0.1224, 2.692, -0.1677), (0.07811, 2.646, -0.1677), (0.1763, 2.692, 0.1682), (0.1763, 2.646, 0.1682), (0.1224, 2.646, 0.1682), (0.1086, 2.692, 0.2014), (1.782e-05, 2.512, 0.3514), (1.782e-05, 2.503, -0.3878), (1.782e-05, 2.806, -0.3831), (0.0525, 2.503, -0.3878), (0.0525, 2.806, -0.3831), (0.0525, 2.777, 0.3051), (0.0525, 2.546, -0.3448), (0.0525, 2.764, -0.3415), (-0.01604, 2.692, -0.2989), (-0.01604, 2.646, -0.2989), (-0.01604, 2.646, 0.2143), (-0.01604, 2.692, -0.2292), (0.07811, 2.692, -0.2989), (0.1224, 2.692, 0.27), (0.1763, 2.692, -0.2292), (0.1763, 2.646, -0.2292), (-0.01604, 2.692, 0.2143), (0.1763, 2.692, 0.2143), (0.1224, 2.692, 0.2143), (0.1763, 2.646, -0.1677), (0.1224, 2.692, -0.2292), (0.07811, 2.646, -0.2292), (0.1224, 2.692, -0.2989), (0.07811, 2.646, -0.2989), (0.1224, 2.646, 0.27), (0.1224, 2.646, 0.2143), (0.07811, 2.692, 0.2143), (0.1224, 2.646, -0.2292), (0.1224, 2.646, -0.1677), (0.07811, 2.692, -0.1677), (-0.01604, 2.646, -0.1677), (0.1224, 2.692, 0.1682), (0.1086, 2.646, 0.2014)], [(29, 16), (16, 17), (52, 45), (51, 60), (66, 61), (7, 54), (21, 52), (49, 21), (66, 30)], [(8, 3, 44, 69, 59, 40, 4, 9), (5, 56, 2, 41, 43, 49), (11, 47, 2, 56, 19, 15, 58, 53), (41, 0, 44, 42), (1, 43, 39, 40), (1, 32, 36, 72, 71, 7, 45), (20, 12, 3, 8, 14, 22, 57, 48), (60, 13, 9, 4, 10, 46, 38, 6), (18, 17, 14, 8, 9, 13), (39, 42, 48, 57, 6, 38), (69, 44, 0, 33), (60, 23, 18, 13), (61, 22, 14, 17), (6, 57, 22, 61, 23, 60), (7, 58, 65, 27), (65, 26, 56, 58), (30, 61, 17, 29), (40, 59, 32, 1), (59, 69, 33, 32), (7, 71, 70, 36, 32, 33, 0, 53, 58), (35, 34, 37, 75), (8, 55, 4, 40, 59, 69, 44, 3), (50, 49, 43, 41, 2, 56), (1, 45, 54, 71, 72, 36, 32), (63, 17, 14, 8, 55, 13), (39, 38, 51, 57, 48, 42), (41, 42, 39, 43), (54, 64, 65, 58), (56, 26, 67, 50), (54, 50, 67, 64), (54, 58, 53, 0, 33, 32, 36, 70, 71), (71, 72, 74, 73), (25, 67, 24), (49, 50, 54, 45), (23, 24, 68, 18), (31, 24, 23, 62), (31, 62, 61, 30), (63, 28, 29, 17), (68, 28, 63, 18), (84, 83, 88, 78, 77, 76), (82, 81, 88, 83), (79, 86, 81, 82, 80), (79, 85, 87, 77), (80, 89, 85, 79), (91, 92, 93, 90), (90, 93, 126, 124), (94, 119, 96, 95), (91, 90, 124, 97), (97, 124, 95, 96), (125, 97, 96, 122), (124, 126, 123, 95), (121, 94, 95, 123), (119, 120, 122, 96), (93, 92, 125, 126), (129, 98, 99, 135), (137, 132, 103, 136), (136, 103, 101, 104), (108, 107, 98, 129), (141, 102, 100, 106), (109, 99, 98, 107), (115, 136, 104, 116), (150, 137, 136, 115), (128, 105, 130, 127), (141, 139, 133, 102), (102, 133, 134, 100), (142, 140, 105, 128), (100, 134, 146, 106), (131, 110, 139, 141), (118, 145, 137, 150), (116, 104, 144, 117), (103, 132, 143, 101), (131, 141, 106, 142), (104, 101, 143, 144), (145, 109, 132, 137), (135, 99, 109, 145), (127, 130, 110, 131), (106, 146, 140, 142), (117, 144, 108, 151), (132, 109, 107, 143), (144, 143, 107, 108), (146, 147, 114, 140), (130, 111, 148, 110), (110, 148, 113, 139), (105, 149, 111, 130), (139, 113, 112, 133), (133, 112, 138, 134), (140, 114, 149, 105), (108, 129, 135, 145), (138, 116, 117, 147), (151, 108, 145, 118), (113, 150, 115, 112), (112, 115, 116, 138), (117, 151, 118, 150), (113, 147, 117, 150), (147, 113, 148, 114), (111, 149, 114, 148), (126, 125, 122, 123), (127, 131, 142, 128), (134, 138, 147, 146)])
me_cube_000.polygons.foreach_set('material_index', [0, 0, 0, 0, 0, 0, 0, 0, 0, 0, 0, 0, 0, 0, 0, 0, 0, 0, 0, 0, 0, 0, 0, 0, 0, 0, 0, 0, 0, 0, 0, 0, 0, 0, 0, 0, 0, 0, 0, 1, 1, 1, 1, 1, 2, 2, 2, 2, 2, 2, 2, 2, 2, 2, 2, 2, 2, 2, 2, 2, 2, 2, 2, 2, 2, 2, 2, 2, 2, 2, 2, 2, 2, 2, 2, 2, 2, 2, 2, 2, 2, 2, 2, 2, 2, 2, 2, 2, 2, 2, 2, 2, 2, 2, 2, 2, 2, 2, 2])
_uv = me_cube_000.uv_layers.new(name='UVMap')
_uv.uv.foreach_set('vector', [0.5094, 0.4066, 0.5094, 0.5, 0.6296, 0.5, 0.6296, 0.375, 0.6296, 0.25, 0.6296, 0.0, 0.5094, 1.226e-07, 0.5094, 0.2399, 0.822, 0.2399, 0.822, 0.4066, 0.822, 0.5, 0.9444, 0.5, 0.9444, 0.0, 0.822, 4.086e-08, 0.7617, 0.5, 0.8106, 0.5, 0.822, 0.5, 0.822, 0.4066, 0.8106, 0.4066, 0.7617, 0.4066, 0.7491, 0.4066, 0.7491, 0.5, 0.7383, 0.5, 0.7383, 0.7571, 0.7522, 0.7571, 0.7522, 0.5, 0.766, 0.7571, 0.766, 0.5, 0.7522, 0.5, 0.7522, 0.7571, 0.6296, 1.022e-07, 0.6296, 0.25, 0.641, 0.2809, 0.6425, 0.2184, 0.6742, 0.218, 0.7491, 0.2399, 0.7491, 6.129e-08, 0.4485, 0.5, 0.4969, 0.5, 0.5094, 0.5, 0.5094, 0.4066, 0.4969, 0.4066, 0.4485, 0.4066, 0.4372, 0.4066, 0.4372, 0.5, 0.4485, 0.1118, 0.4969, 0.1118, 0.5094, 0.2399, 0.5094, 1.226e-07, 0.4969, 1.226e-07, 0.4485, 1.839e-07, 0.4372, 1.839e-07, 0.4372, 0.2399, 0.4969, 0.1219, 0.4969, 0.396, 0.4969, 0.4066, 0.5094, 0.4066, 0.5094, 0.2399, 0.4969, 0.1118, 0.3148, 2.86e-07, 0.3148, 0.5, 0.4372, 0.5, 0.4372, 0.4066, 0.4372, 0.2399, 0.4372, 1.839e-07, 0.9861, 0.375, 0.9861, 0.5, 1.0, 0.5, 1.0, 0.375, 0.4485, 0.1118, 0.4485, 0.1219, 0.4969, 0.1219, 0.4969, 0.1118, 0.4485, 0.396, 0.4485, 0.4066, 0.4969, 0.4066, 0.4969, 0.396, 0.4372, 0.2399, 0.4372, 0.4066, 0.4485, 0.4066, 0.4485, 0.396, 0.4485, 0.1219, 0.4485, 0.1118, 0.7956, 0.6194, 0.7956, 0.7861, 0.8034, 0.7861, 0.8034, 0.5, 0.6188, 0.54, 0.6188, 0.5996, 0.611, 0.5996, 0.611, 0.54, 0.611, 0.54, 0.5892, 0.5401, 0.5892, 0.5005, 0.611, 0.5, 0.9861, 2.043e-08, 0.9861, 0.25, 1.0, 0.25, 1.0, 0.0, 0.9861, 0.25, 0.9861, 0.375, 1.0, 0.375, 1.0, 0.25, 0.7491, 0.2399, 0.6742, 0.218, 0.6733, 0.2813, 0.641, 0.2809, 0.6296, 0.25, 0.6296, 0.375, 0.6296, 0.5, 0.7491, 0.5, 0.7491, 0.4066, 0.5889, 0.5401, 0.5889, 0.5961, 0.5944, 0.5961, 0.5944, 0.5401, 0.1946, 0.5934, 0.1946, 0.8882, 0.1946, 1.0, 0.3148, 1.0, 0.3148, 0.75, 0.3148, 0.625, 0.3148, 0.5, 0.1946, 0.5, 0.1224, 0.1069, 0.1224, 1.839e-07, 0.0, 3.065e-07, 3.127e-08, 0.5, 0.1224, 0.5, 0.1224, 0.4066, 0.3148, 0.0, 0.1954, 1.022e-07, 0.1954, 0.1069, 0.2702, 0.218, 0.3019, 0.2184, 0.3035, 0.2809, 0.3148, 0.25, 0.1821, 0.749, 0.1821, 0.604, 0.1821, 0.5934, 0.1946, 0.5934, 0.1946, 0.8882, 0.1821, 0.8882, 2.736e-08, 1.0, 0.1224, 1.0, 0.1224, 0.8882, 0.1224, 0.5934, 0.1224, 0.5, 0.0, 0.5, 0.9722, 0.0, 0.9861, 0.0, 0.9861, 0.5, 0.9722, 0.5, 0.7956, 0.5, 0.7877, 0.5, 0.7877, 0.7998, 0.7956, 0.7998, 0.7877, 0.5, 0.7799, 0.5, 0.7799, 0.7998, 0.7877, 0.7998, 0.6266, 0.5996, 0.6266, 0.54, 0.6188, 0.54, 0.6188, 0.5996, 0.1954, 0.1069, 0.1954, 0.4066, 0.1954, 0.5, 0.3148, 0.5, 0.3148, 0.375, 0.3148, 0.25, 0.3035, 0.2809, 0.2711, 0.2813, 0.2702, 0.218, 0.5286, 0.5488, 0.5286, 0.5747, 0.5231, 0.5747, 0.5231, 0.5488, 0.6296, 0.7861, 0.6296, 0.7997, 0.641, 0.7861, 0.1224, 1.839e-07, 0.1224, 0.1069, 0.1954, 0.1069, 0.1954, 1.022e-07, 0.5674, 0.5401, 0.5892, 0.54, 0.5892, 0.5, 0.5674, 0.5005, 0.7244, 0.6305, 0.7244, 0.5, 0.7027, 0.5014, 0.7027, 0.6305, 0.7244, 0.6305, 0.7027, 0.6305, 0.7026, 0.7755, 0.7244, 0.7755, 0.3366, 0.645, 0.3148, 0.645, 0.3148, 0.5, 0.3366, 0.5, 0.3583, 0.6305, 0.3583, 0.5, 0.3366, 0.5, 0.3366, 0.6291, 0.641, 0.6556, 0.641, 0.5106, 0.641, 0.5, 0.6296, 0.5, 0.6296, 0.7861, 0.641, 0.7861, 0.69, 0.5106, 0.69, 0.5, 0.641, 0.5, 0.641, 0.5106, 0.7026, 0.7861, 0.7026, 0.5, 0.69, 0.5, 0.69, 0.5106, 0.69, 0.6556, 0.47, 0.5596, 0.4867, 0.5596, 0.4867, 0.5, 0.47, 0.5, 0.69, 0.6556, 0.69, 0.7861, 0.7026, 0.7997, 0.7026, 0.7861, 0.47, 0.556, 0.4697, 0.5, 0.4468, 0.5006, 0.4465, 0.556, 0.4922, 0.6042, 0.4922, 0.5488, 0.4867, 0.5488, 0.4867, 0.6042, 0.5121, 0.5488, 0.5121, 0.5752, 0.5176, 0.5752, 0.5176, 0.5488, 0.5396, 0.5488, 0.5396, 0.5679, 0.5451, 0.5679, 0.5451, 0.5488, 0.4186, 0.5597, 0.3951, 0.5596, 0.3907, 0.5632, 0.423, 0.5633, 0.4186, 0.5037, 0.4186, 0.5597, 0.423, 0.5633, 0.423, 0.5, 0.3951, 0.5596, 0.3957, 0.5042, 0.3913, 0.5007, 0.3907, 0.5632, 0.5999, 0.5401, 0.5999, 0.6026, 0.6055, 0.6026, 0.6055, 0.5401, 0.5752, 0.5401, 0.5752, 0.6034, 0.5807, 0.6034, 0.5807, 0.5401, 0.5472, 0.5488, 0.5472, 0.5675, 0.5527, 0.5675, 0.5527, 0.5488, 0.4748, 0.5644, 0.4748, 0.5596, 0.47, 0.5596, 0.47, 0.5644, 0.5415, 0.544, 0.5415, 0.5488, 0.5452, 0.5474, 0.5472, 0.544, 0.5073, 0.5522, 0.5073, 0.5488, 0.5025, 0.5488, 0.5025, 0.5522, 0.5171, 0.544, 0.5171, 0.5488, 0.527, 0.5488, 0.527, 0.544, 0.4603, 0.5586, 0.4603, 0.556, 0.4555, 0.556, 0.4555, 0.5586, 0.4651, 0.5628, 0.4651, 0.5709, 0.47, 0.5709, 0.47, 0.5628, 0.5073, 0.5562, 0.5073, 0.5522, 0.5025, 0.5522, 0.5025, 0.5562, 0.5415, 0.54, 0.5415, 0.544, 0.5472, 0.544, 0.5472, 0.54, 0.4327, 0.5672, 0.4327, 0.5613, 0.4279, 0.5613, 0.4279, 0.5672, 0.5415, 0.5, 0.5415, 0.506, 0.5472, 0.506, 0.5449, 0.5025, 0.5073, 0.5936, 0.5073, 0.5902, 0.5025, 0.5902, 0.5025, 0.5936, 0.5171, 0.5, 0.5171, 0.506, 0.527, 0.506, 0.527, 0.5, 0.5091, 0.5025, 0.5068, 0.506, 0.5125, 0.506, 0.5125, 0.5, 0.5369, 0.5, 0.5369, 0.506, 0.5415, 0.506, 0.5415, 0.5, 0.5401, 0.5429, 0.5369, 0.544, 0.5415, 0.544, 0.5415, 0.54, 0.5068, 0.54, 0.5068, 0.544, 0.5125, 0.544, 0.5125, 0.54, 0.4651, 0.556, 0.4651, 0.559, 0.47, 0.559, 0.47, 0.556, 0.4603, 0.5624, 0.4603, 0.5586, 0.4555, 0.5586, 0.4555, 0.5624, 0.5068, 0.544, 0.5089, 0.5474, 0.5125, 0.5488, 0.5125, 0.544, 0.5369, 0.544, 0.5369, 0.5488, 0.5415, 0.5488, 0.5415, 0.544, 0.527, 0.544, 0.527, 0.5488, 0.5369, 0.5488, 0.5369, 0.544, 0.527, 0.5, 0.527, 0.506, 0.5369, 0.506, 0.5369, 0.5, 0.5125, 0.5, 0.5125, 0.506, 0.5171, 0.506, 0.5171, 0.5, 0.5125, 0.54, 0.5125, 0.544, 0.5171, 0.544, 0.5139, 0.5429, 0.4651, 0.559, 0.4651, 0.5628, 0.47, 0.5628, 0.47, 0.559, 0.5125, 0.544, 0.5125, 0.5488, 0.5171, 0.5488, 0.5171, 0.544, 0.5125, 0.506, 0.5125, 0.5112, 0.5171, 0.5112, 0.5171, 0.506, 0.527, 0.506, 0.527, 0.5112, 0.5369, 0.5112, 0.5369, 0.506, 0.5369, 0.506, 0.5369, 0.5112, 0.5415, 0.5112, 0.5415, 0.506, 0.4327, 0.5613, 0.4327, 0.556, 0.4279, 0.556, 0.4279, 0.5613, 0.5415, 0.506, 0.5415, 0.5112, 0.5472, 0.5112, 0.5472, 0.506, 0.5073, 0.5902, 0.5073, 0.585, 0.5025, 0.585, 0.5025, 0.5902, 0.5171, 0.506, 0.5171, 0.5112, 0.527, 0.5112, 0.527, 0.506, 0.4423, 0.564, 0.4423, 0.556, 0.4375, 0.556, 0.4375, 0.564, 0.5068, 0.5112, 0.5068, 0.54, 0.5125, 0.54, 0.5125, 0.5112, 0.4423, 0.5667, 0.4423, 0.564, 0.4375, 0.564, 0.4375, 0.5667, 0.5415, 0.5112, 0.5415, 0.54, 0.5472, 0.54, 0.5472, 0.5112, 0.5073, 0.585, 0.5073, 0.5562, 0.5025, 0.5562, 0.5025, 0.585, 0.6248, 0.5288, 0.6248, 0.5316, 0.6296, 0.5316, 0.6296, 0.5288, 0.6296, 0.5, 0.6248, 0.5, 0.6248, 0.5288, 0.6296, 0.5288, 0.4555, 0.556, 0.4507, 0.556, 0.4507, 0.5598, 0.4555, 0.5598, 0.4507, 0.5678, 0.4555, 0.5678, 0.4555, 0.5598, 0.4507, 0.5598, 0.3633, 0.5591, 0.3862, 0.5596, 0.3907, 0.5633, 0.3589, 0.5626, 0.4651, 0.556, 0.4651, 0.564, 0.4603, 0.564, 0.4603, 0.556, 0.5674, 0.506, 0.5674, 0.5112, 0.5617, 0.5112, 0.5617, 0.506])
me_cube_000.materials.append(mat_material_002)
me_cube_000.materials.append(mat_material)
me_cube_000.materials.append(mat_material_004)
me_cube_000.use_remesh_preserve_volume = False
me_cube_000.use_remesh_preserve_attributes = False
me_cube_000.use_mirror_vertex_groups = False
me_cube_000.update()
me_cube_002 = bpy.data.meshes.new('Cube.002')
me_cube_002.from_pydata([(0.0002283, 2.955, 2.935), (0.0002283, 2.955, -2.899), (0.0002283, 1.121, 2.935), (-0.1321, 1.81, 2.935), (-0.1321, 1.81, -2.899), (0.0002283, 1.121, -0.09963), (-0.1321, 1.121, -0.09963), (0.0002283, 1.817, -0.09963), (-0.1321, 1.81, 1.845), (-0.1321, 1.81, -0.09963), (-0.1321, 1.691, -2.899), (0.0002283, 1.697, 2.935), (-0.1321, 1.691, 2.935), (-0.1321, 1.691, -1.594), (-0.1321, 1.691, 1.845), (0.0002283, 1.697, 1.845), (0.0002283, 1.697, 1.721), (-0.1321, 1.691, 1.721), (-0.1321, 1.691, -1.477), (0.0002283, 1.23, 1.845), (-0.1321, 1.229, 2.935), (0.0002283, 1.23, -2.899), (-0.1321, 1.229, 1.845), (-0.1321, 1.229, -1.477), (0.07501, 1.23, -1.493), (0.07501, 1.121, -1.493), (0.07501, 1.121, 1.845), (0.07501, 1.817, -1.493), (0.07501, 1.697, 0.02963), (0.07501, 1.697, 1.721), (0.07501, 1.23, 1.721), (0.07501, 1.23, 0.02963), (0.0002283, 2.955, 0.01801), (0.0002283, 2.955, 1.477), (0.0002283, 2.573, -0.3126), (0.0002283, 2.791, -0.3093), (0.0002283, 2.847, 0.3789), (0.05271, 2.847, 0.3789), (0.05271, 2.539, 0.3836), (-0.1321, 1.121, -2.899), (-0.1321, -0.04484, -2.899), (-0.1321, 2.955, -2.899), (0.0002283, -0.04484, 2.935), (-0.1321, -0.04484, 2.935), (0.0002283, -0.04484, -2.899), (-0.1321, 2.955, 2.935), (0.0002283, 1.817, -2.899), (-0.1321, 1.229, -2.899), (0.0002283, 1.23, 2.935), (-0.1321, 1.121, 2.935), (0.0002283, 1.121, -2.899), (0.0002283, 1.121, -1.653), (-0.1321, 1.121, -1.594), (0.0002283, 1.697, -2.899), (0.0002283, 1.817, 2.935), (0.0002283, 1.817, -1.653), (-0.1321, 1.81, -1.594), (0.0002283, 1.121, 1.845), (-0.1321, 1.121, 1.845), (0.0002283, 1.817, 1.845), (-0.1321, 2.955, 0.01801), (-0.1321, 1.229, -1.594), (-0.1327, 1.229, 1.721), (-0.1321, 1.229, 0.02963), (-0.1321, 1.691, 0.02963), (0.07501, 1.817, -1.653), (0.07501, 1.817, 1.845), (-0.0003164, 1.23, 1.721), (0.07501, 1.121, -1.653), (0.07501, 1.697, -1.493), (-0.1321, 2.955, 1.477), (0.0002283, 2.539, 0.3836), (0.0002283, 2.53, -0.3556), (0.0002283, 2.832, -0.3509), (0.05271, 2.573, -0.3126), (0.05271, 2.791, -0.3093), (0.07501, 1.23, -1.493), (0.07501, 1.121, -1.493), (0.07501, 1.121, 1.845), (0.07501, 1.817, -1.493), (0.07501, 1.697, 0.02963), (0.07501, 1.697, 1.845), (0.07501, 1.697, 1.721), (0.07501, 1.23, 1.721), (0.07501, 1.23, 0.02963), (0.07501, 1.817, -1.653), (0.07501, 1.817, 1.845), (0.07501, 1.121, -1.653), (0.07501, 1.23, 1.845), (0.07501, 1.697, -1.493), (0.0002283, 2.804, 0.3373), (0.0002283, 2.58, 0.3407), (0.0002283, 2.573, -0.3126), (0.0002283, 2.791, -0.3093), (0.0002283, 2.847, 0.3789), (0.05271, 2.847, 0.3789), (0.05271, 2.539, 0.3836), (0.05271, 2.58, 0.3407), (-0.01583, 2.672, 0.3022), (-0.01583, 2.718, 0.3022), (0.1546, 2.672, -0.2373), (0.1572, 2.672, 0.2867), (0.1546, 2.718, -0.2373), (0.1572, 2.718, 0.2867), (0.1765, 2.672, 0.2465), (-0.01583, 2.672, -0.197), (0.1226, 2.672, -0.2667), (0.07832, 2.672, 0.3022), (0.07832, 2.672, 0.2465), (0.07832, 2.718, 0.3022), (0.07832, 2.718, -0.197), (-0.01583, 2.718, -0.1355), (0.1765, 2.718, -0.1355), (0.1226, 2.718, -0.1355), (0.07832, 2.672, -0.1355), (0.1765, 2.718, 0.2003), (0.1765, 2.672, 0.2003), (0.1226, 2.672, 0.2003), (0.1088, 2.718, 0.2336), (0.0002283, 2.539, 0.3836), (0.0002283, 2.53, -0.3556), (0.0002283, 2.832, -0.3509), (0.05271, 2.53, -0.3556), (0.05271, 2.832, -0.3509), (0.05271, 2.804, 0.3373), (0.05271, 2.573, -0.3126), (0.05271, 2.791, -0.3093), (-0.01583, 2.718, -0.2667), (-0.01583, 2.672, -0.2667), (-0.01583, 2.672, 0.2465), (-0.01583, 2.718, -0.197), (0.07832, 2.718, -0.2667), (0.1226, 2.718, 0.3022), (0.1765, 2.718, -0.197), (0.1765, 2.672, -0.197), (-0.01583, 2.718, 0.2465), (0.1765, 2.718, 0.2465), (0.1226, 2.718, 0.2465), (0.1765, 2.672, -0.1355), (0.1226, 2.718, -0.197), (0.07832, 2.672, -0.197), (0.1226, 2.718, -0.2667), (0.07832, 2.672, -0.2667), (0.1226, 2.672, 0.3022), (0.1226, 2.672, 0.2465), (0.07832, 2.718, 0.2465), (0.1226, 2.672, -0.197), (0.1226, 2.672, -0.1355), (0.07832, 2.718, -0.1355), (-0.01583, 2.672, -0.1355), (0.1226, 2.718, 0.2003), (0.1088, 2.672, 0.2336)], [(29, 16), (16, 17), (53, 46), (52, 61), (67, 62), (7, 55), (21, 53), (50, 21), (67, 30)], [(8, 3, 45, 70, 60, 41, 4, 9), (5, 57, 2, 42, 44, 50), (11, 48, 2, 57, 19, 15, 59, 54), (42, 0, 45, 43), (1, 44, 40, 41), (1, 32, 36, 73, 72, 7, 46), (20, 12, 3, 8, 14, 22, 58, 49), (61, 13, 9, 4, 10, 47, 39, 6), (18, 17, 14, 8, 9, 13), (40, 43, 49, 58, 6, 39), (70, 45, 0, 33), (61, 23, 18, 13), (62, 22, 14, 17), (6, 58, 22, 62, 23, 61), (7, 59, 66, 27), (66, 26, 57, 59), (30, 62, 17, 29), (41, 60, 32, 1), (60, 70, 33, 32), (7, 72, 71, 36, 32, 33, 0, 54, 59), (36, 71, 38, 37), (35, 34, 74, 75), (8, 56, 4, 41, 60, 70, 45, 3), (51, 50, 44, 42, 2, 57), (1, 46, 55, 72, 73, 36, 32), (64, 17, 14, 8, 56, 13), (40, 39, 52, 58, 49, 43), (42, 43, 40, 44), (55, 65, 66, 59), (57, 26, 68, 51), (55, 51, 68, 65), (55, 59, 54, 0, 33, 32, 36, 71, 72), (25, 68, 24), (50, 51, 55, 46), (23, 24, 69, 18), (31, 24, 23, 63), (31, 63, 62, 30), (64, 28, 29, 17), (69, 28, 64, 18), (84, 83, 88, 78, 77, 76), (82, 81, 88, 83), (79, 86, 81, 82, 80), (79, 85, 87, 77), (80, 89, 85, 79), (91, 92, 93, 90), (90, 93, 126, 124), (91, 90, 124, 97), (97, 124, 95, 96), (125, 97, 96, 122), (124, 126, 123, 95), (92, 91, 97, 125), (121, 94, 95, 123), (119, 120, 122, 96), (129, 98, 99, 135), (137, 132, 103, 136), (136, 103, 101, 104), (108, 107, 98, 129), (141, 102, 100, 106), (109, 99, 98, 107), (115, 136, 104, 116), (150, 137, 136, 115), (128, 105, 130, 127), (141, 139, 133, 102), (102, 133, 134, 100), (142, 140, 105, 128), (100, 134, 146, 106), (131, 110, 139, 141), (118, 145, 137, 150), (116, 104, 144, 117), (103, 132, 143, 101), (131, 141, 106, 142), (104, 101, 143, 144), (145, 109, 132, 137), (135, 99, 109, 145), (127, 130, 110, 131), (106, 146, 140, 142), (117, 144, 108, 151), (132, 109, 107, 143), (144, 143, 107, 108), (146, 147, 114, 140), (130, 111, 148, 110), (110, 148, 113, 139), (105, 149, 111, 130), (139, 113, 112, 133), (133, 112, 138, 134), (140, 114, 149, 105), (108, 129, 135, 145), (138, 116, 117, 147), (151, 108, 145, 118), (113, 150, 115, 112), (112, 115, 116, 138), (117, 151, 118, 150), (113, 147, 117, 150), (147, 113, 148, 114), (111, 149, 114, 148), (120, 121, 123, 122), (126, 125, 122, 123), (127, 131, 142, 128), (134, 138, 147, 146)])
me_cube_002.polygons.foreach_set('material_index', [0, 0, 0, 0, 0, 0, 0, 0, 0, 0, 0, 0, 0, 0, 0, 0, 0, 0, 0, 0, 0, 0, 0, 0, 0, 0, 0, 0, 0, 0, 0, 0, 0, 0, 0, 0, 0, 0, 0, 1, 1, 1, 1, 1, 2, 2, 2, 2, 2, 2, 2, 2, 2, 2, 2, 2, 2, 2, 2, 2, 2, 2, 2, 2, 2, 2, 2, 2, 2, 2, 2, 2, 2, 2, 2, 2, 2, 2, 2, 2, 2, 2, 2, 2, 2, 2, 2, 2, 2, 2, 2, 2, 2, 2, 2, 2, 2, 2, 2])
_uv = me_cube_002.uv_layers.new(name='UVMap')
_uv.uv.foreach_set('vector', [0.1946, 0.4066, 0.1946, 0.5, 0.3148, 0.5, 0.3148, 0.375, 0.3148, 0.25, 0.3148, 0.0, 0.1946, 1.022e-07, 0.1946, 0.2399, 0.1924, 0.7399, 0.1924, 0.9066, 0.1924, 1.0, 0.3148, 1.0, 0.3148, 0.5, 0.1924, 0.5, 0.1321, 1.0, 0.181, 1.0, 0.1924, 1.0, 0.1924, 0.9066, 0.181, 0.9066, 0.1321, 0.9066, 0.1194, 0.9066, 0.1194, 1.0, 0.7522, 0.7571, 0.7522, 0.5, 0.7383, 0.5, 0.7383, 0.7571, 0.766, 0.7571, 0.766, 0.5, 0.7522, 0.5, 0.7522, 0.7571, 0.0, 0.5, 2.502e-08, 0.75, 0.01136, 0.7809, 0.01288, 0.7184, 0.04462, 0.718, 0.1194, 0.7399, 0.1194, 0.5, 0.1337, 0.5, 0.1821, 0.5, 0.1946, 0.5, 0.1946, 0.4066, 0.1821, 0.4066, 0.1337, 0.4066, 0.1224, 0.4066, 0.1224, 0.5, 0.1337, 0.1118, 0.1821, 0.1118, 0.1946, 0.2399, 0.1946, 1.022e-07, 0.1821, 1.226e-07, 0.1337, 1.839e-07, 0.1224, 1.635e-07, 0.1224, 0.2399, 0.1821, 0.1219, 0.1821, 0.396, 0.1821, 0.4066, 0.1946, 0.4066, 0.1946, 0.2399, 0.1821, 0.1118, 0.0, 2.656e-07, 3.284e-08, 0.5, 0.1224, 0.5, 0.1224, 0.4066, 0.1224, 0.2399, 0.1224, 1.635e-07, 0.9722, 0.125, 0.9722, 2.043e-08, 0.9583, 0.0, 0.9583, 0.125, 0.1337, 0.1118, 0.1337, 0.1219, 0.1821, 0.1219, 0.1821, 0.1118, 0.1337, 0.396, 0.1337, 0.4066, 0.1821, 0.4066, 0.1821, 0.396, 0.1224, 0.2399, 0.1224, 0.4066, 0.1337, 0.4066, 0.1337, 0.396, 0.1337, 0.1219, 0.1337, 0.1118, 0.7956, 0.6194, 0.7956, 0.7861, 0.8034, 0.7861, 0.8034, 0.5, 0.6266, 0.54, 0.6266, 0.5996, 0.6188, 0.5996, 0.6188, 0.54, 0.611, 0.54, 0.5892, 0.5401, 0.5892, 0.5005, 0.611, 0.5, 0.9722, 0.5, 0.9722, 0.25, 0.9583, 0.25, 0.9583, 0.5, 0.9722, 0.25, 0.9722, 0.125, 0.9583, 0.125, 0.9583, 0.25, 0.1194, 0.7399, 0.04462, 0.718, 0.04372, 0.7813, 0.01136, 0.7809, 2.502e-08, 0.75, 2.502e-08, 0.875, 5.004e-08, 1.0, 0.1194, 1.0, 0.1194, 0.9066, 0.5121, 0.5488, 0.5121, 0.5752, 0.5176, 0.5752, 0.5176, 0.5488, 0.5472, 0.5488, 0.5472, 0.5675, 0.5527, 0.5675, 0.5527, 0.5488, 0.7498, 0.4066, 0.7498, 0.1118, 0.7498, 6.129e-08, 0.6296, 8.173e-08, 0.6296, 0.25, 0.6296, 0.375, 0.6296, 0.5, 0.7498, 0.5, 0.4372, 0.1069, 0.4372, 1.43e-07, 0.3148, 2.656e-07, 0.3148, 0.5, 0.4372, 0.5, 0.4372, 0.4066, 0.6296, 0.0, 0.5102, 8.173e-08, 0.5102, 0.1069, 0.585, 0.218, 0.6167, 0.2184, 0.6183, 0.2809, 0.6296, 0.25, 0.7623, 0.251, 0.7623, 0.396, 0.7623, 0.4066, 0.7498, 0.4066, 0.7498, 0.1118, 0.7623, 0.1118, 0.9444, 0.0, 0.822, 2.043e-08, 0.822, 0.1118, 0.822, 0.4066, 0.822, 0.5, 0.9444, 0.5, 0.9722, 0.0, 0.9861, 0.0, 0.9861, 0.5, 0.9722, 0.5, 0.7799, 0.7998, 0.7877, 0.7998, 0.7877, 0.5, 0.7799, 0.5, 0.7877, 0.7998, 0.7956, 0.7998, 0.7956, 0.5, 0.7877, 0.5, 0.611, 0.54, 0.611, 0.5996, 0.6188, 0.5996, 0.6188, 0.54, 0.5102, 0.1069, 0.5102, 0.4066, 0.5102, 0.5, 0.6296, 0.5, 0.6296, 0.375, 0.6296, 0.25, 0.6183, 0.2809, 0.5859, 0.2813, 0.585, 0.218, 0.7026, 0.5136, 0.7026, 0.5, 0.6912, 0.5136, 0.4372, 1.43e-07, 0.4372, 0.1069, 0.5102, 0.1069, 0.5102, 8.173e-08, 0.5674, 0.5401, 0.5892, 0.54, 0.5892, 0.5, 0.5674, 0.5005, 0.7244, 0.6305, 0.7244, 0.5, 0.7027, 0.5014, 0.7027, 0.6305, 0.7244, 0.6305, 0.7027, 0.6305, 0.7026, 0.7755, 0.7244, 0.7755, 0.3366, 0.645, 0.3148, 0.645, 0.3148, 0.5, 0.3366, 0.5, 0.3583, 0.6305, 0.3583, 0.5, 0.3366, 0.5, 0.3366, 0.6291, 0.6912, 0.6441, 0.6912, 0.7891, 0.6912, 0.7997, 0.7026, 0.7997, 0.7026, 0.5136, 0.6912, 0.5136, 0.6422, 0.7891, 0.6422, 0.7997, 0.6912, 0.7997, 0.6912, 0.7891, 0.6296, 0.5136, 0.6296, 0.7997, 0.6422, 0.7997, 0.6422, 0.7891, 0.6422, 0.6441, 0.47, 0.5596, 0.4867, 0.5596, 0.4867, 0.5, 0.47, 0.5, 0.6422, 0.6441, 0.6422, 0.5136, 0.6296, 0.5, 0.6296, 0.5136, 0.47, 0.556, 0.4697, 0.5, 0.4468, 0.5006, 0.4465, 0.556, 0.4922, 0.6042, 0.4922, 0.5488, 0.4867, 0.5488, 0.4867, 0.6042, 0.5396, 0.5488, 0.5396, 0.5679, 0.5451, 0.5679, 0.5451, 0.5488, 0.4186, 0.5597, 0.3951, 0.5596, 0.3907, 0.5632, 0.423, 0.5633, 0.4186, 0.5037, 0.4186, 0.5597, 0.423, 0.5633, 0.423, 0.5, 0.3951, 0.5596, 0.3957, 0.5042, 0.3913, 0.5007, 0.3907, 0.5632, 0.5889, 0.5401, 0.5889, 0.5961, 0.5944, 0.5961, 0.5944, 0.5401, 0.5999, 0.5401, 0.5999, 0.6026, 0.6055, 0.6026, 0.6055, 0.5401, 0.5807, 0.6034, 0.5807, 0.5401, 0.5752, 0.5401, 0.5752, 0.6034, 0.6248, 0.5316, 0.6248, 0.5364, 0.6296, 0.5364, 0.6296, 0.5316, 0.5125, 0.5048, 0.5125, 0.5, 0.5089, 0.5013, 0.5068, 0.5048, 0.5073, 0.5522, 0.5073, 0.5488, 0.5025, 0.5488, 0.5025, 0.5522, 0.5373, 0.544, 0.5373, 0.5488, 0.5472, 0.5488, 0.5472, 0.544, 0.4603, 0.5586, 0.4603, 0.556, 0.4555, 0.556, 0.4555, 0.5586, 0.4651, 0.5628, 0.4651, 0.5709, 0.47, 0.5709, 0.47, 0.5628, 0.5073, 0.5562, 0.5073, 0.5522, 0.5025, 0.5522, 0.5025, 0.5562, 0.5125, 0.5087, 0.5125, 0.5048, 0.5068, 0.5048, 0.5068, 0.5087, 0.4279, 0.556, 0.4279, 0.562, 0.4327, 0.562, 0.4327, 0.556, 0.5125, 0.5488, 0.5125, 0.5428, 0.5068, 0.5428, 0.5091, 0.5462, 0.5073, 0.5936, 0.5073, 0.5902, 0.5025, 0.5902, 0.5025, 0.5936, 0.5373, 0.5, 0.5373, 0.506, 0.5472, 0.506, 0.5472, 0.5, 0.5293, 0.5025, 0.527, 0.506, 0.5327, 0.506, 0.5327, 0.5, 0.5171, 0.5488, 0.5171, 0.5428, 0.5125, 0.5428, 0.5125, 0.5488, 0.5139, 0.5059, 0.5171, 0.5048, 0.5125, 0.5048, 0.5125, 0.5087, 0.527, 0.54, 0.527, 0.544, 0.5327, 0.544, 0.5327, 0.54, 0.4651, 0.556, 0.4651, 0.559, 0.47, 0.559, 0.47, 0.556, 0.4603, 0.5624, 0.4603, 0.5586, 0.4555, 0.5586, 0.4555, 0.5624, 0.527, 0.544, 0.5291, 0.5474, 0.5327, 0.5488, 0.5327, 0.544, 0.5171, 0.5048, 0.5171, 0.5, 0.5125, 0.5, 0.5125, 0.5048, 0.527, 0.5048, 0.527, 0.5, 0.5171, 0.5, 0.5171, 0.5048, 0.527, 0.5488, 0.527, 0.5428, 0.5171, 0.5428, 0.5171, 0.5488, 0.5327, 0.5, 0.5327, 0.506, 0.5373, 0.506, 0.5373, 0.5, 0.5327, 0.54, 0.5327, 0.544, 0.5373, 0.544, 0.5341, 0.5429, 0.4651, 0.559, 0.4651, 0.5628, 0.47, 0.5628, 0.47, 0.559, 0.5327, 0.544, 0.5327, 0.5488, 0.5373, 0.5488, 0.5373, 0.544, 0.5327, 0.506, 0.5327, 0.5112, 0.5373, 0.5112, 0.5373, 0.506, 0.527, 0.5428, 0.527, 0.5375, 0.5171, 0.5375, 0.5171, 0.5428, 0.5171, 0.5428, 0.5171, 0.5375, 0.5125, 0.5375, 0.5125, 0.5428, 0.4279, 0.562, 0.4279, 0.5672, 0.4327, 0.5672, 0.4327, 0.562, 0.5125, 0.5428, 0.5125, 0.5375, 0.5068, 0.5375, 0.5068, 0.5428, 0.5073, 0.5902, 0.5073, 0.585, 0.5025, 0.585, 0.5025, 0.5902, 0.5373, 0.506, 0.5373, 0.5112, 0.5472, 0.5112, 0.5472, 0.506, 0.4423, 0.564, 0.4423, 0.556, 0.4375, 0.556, 0.4375, 0.564, 0.527, 0.5112, 0.527, 0.54, 0.5327, 0.54, 0.5327, 0.5112, 0.4423, 0.5667, 0.4423, 0.564, 0.4375, 0.564, 0.4375, 0.5667, 0.5125, 0.5375, 0.5125, 0.5087, 0.5068, 0.5087, 0.5068, 0.5375, 0.5073, 0.585, 0.5073, 0.5562, 0.5025, 0.5562, 0.5025, 0.585, 0.6248, 0.5288, 0.6248, 0.5316, 0.6296, 0.5316, 0.6296, 0.5288, 0.6296, 0.5, 0.6248, 0.5, 0.6248, 0.5288, 0.6296, 0.5288, 0.4507, 0.5678, 0.4555, 0.5678, 0.4555, 0.564, 0.4507, 0.564, 0.4555, 0.556, 0.4507, 0.556, 0.4507, 0.564, 0.4555, 0.564, 0.5286, 0.5488, 0.5286, 0.5747, 0.5231, 0.5747, 0.5231, 0.5488, 0.3859, 0.5043, 0.363, 0.5037, 0.3586, 0.5, 0.3903, 0.5008, 0.4651, 0.556, 0.4651, 0.564, 0.4603, 0.564, 0.4603, 0.556, 0.5068, 0.506, 0.5068, 0.5112, 0.5012, 0.5112, 0.5012, 0.506])
me_cube_002.materials.append(mat_material_002)
me_cube_002.materials.append(mat_material_003)
me_cube_002.materials.append(mat_material_005)
me_cube_002.use_remesh_preserve_volume = False
me_cube_002.use_remesh_preserve_attributes = False
me_cube_002.use_mirror_vertex_groups = False
me_cube_002.update()

# ---- objects
ob_doubledoorleft = bpy.data.objects.new('DoubleDoorLeft', me_cube_005)
ob_doubledoorright = bpy.data.objects.new('DoubleDoorRight', me_cube_001)
ob_doubledoorleft_001 = bpy.data.objects.new('DoubleDoorLeft.001', me_cube_000)
ob_doubledoorright_001 = bpy.data.objects.new('DoubleDoorRight.001', me_cube_002)

# ---- transforms, parenting, visibility, modifiers, constraints
ob_doubledoorleft.location = (1.0, -3.606, 3.7)
ob_doubledoorleft.rotation_euler = (0.0, -0.0, 0.01808)
ob_doubledoorleft.lock_rotations_4d = False
ob_doubledoorleft.empty_display_type = 'ARROWS'
ob_doubledoorleft.lineart.crease_threshold = 0.0
ob_doubledoorright.location = (1.024, 2.299, 3.711)
ob_doubledoorright.rotation_euler = (-0.0002414, 3.14, -3.164)
ob_doubledoorright.lock_rotations_4d = False
ob_doubledoorright.empty_display_type = 'ARROWS'
ob_doubledoorright.lineart.crease_threshold = 0.0
ob_doubledoorleft_001.location = (1.0, -3.606, 3.7)
ob_doubledoorleft_001.rotation_euler = (0.0, -0.0, 0.01808)
ob_doubledoorleft_001.lock_rotations_4d = False
ob_doubledoorleft_001.empty_display_type = 'ARROWS'
ob_doubledoorleft_001.lineart.crease_threshold = 0.0
ob_doubledoorright_001.location = (1.024, 2.299, 3.711)
ob_doubledoorright_001.rotation_euler = (-0.0002414, 3.14, -3.164)
ob_doubledoorright_001.lock_rotations_4d = False
ob_doubledoorright_001.empty_display_type = 'ARROWS'
ob_doubledoorright_001.lineart.crease_threshold = 0.0

# ---- collection membership
col_collection.objects.link(ob_doubledoorleft)
col_collection.objects.link(ob_doubledoorright)
col_collection.objects.link(ob_doubledoorleft_001)
col_collection.objects.link(ob_doubledoorright_001)

# ---- scene / render settings (as saved in the file)
scene.frame_start = 1; scene.frame_end = 180; scene.frame_set(6)
scene.render.engine = 'BLENDER_EEVEE_NEXT'
scene.cycles.use_denoising = False
scene.cycles.samples = 128
scene.cycles.sampling_pattern = 'TABULATED_SOBOL'
scene.cycles.use_adaptive_sampling = False
scene.cycles.use_light_tree = False
scene.view_settings.view_transform = 'Filmic'
bpy.context.view_layer.update()

# ---- added for rendering (the .blend has no active camera): camera
cam_auto = bpy.data.cameras.new('AutoCamera')
cam_auto.lens = 50.0
cam_auto.sensor_width = 36.0
cam_auto.clip_end = 1000.0
ob_auto_camera = bpy.data.objects.new('AutoCamera', cam_auto)
scene.collection.objects.link(ob_auto_camera)
ob_auto_camera.location = (8.78569, -9.99655, 9.91012)
ob_auto_camera.rotation_euler = (1.09748, -7.21219e-08, 0.694738)
scene.camera = ob_auto_camera
bpy.context.view_layer.update()

